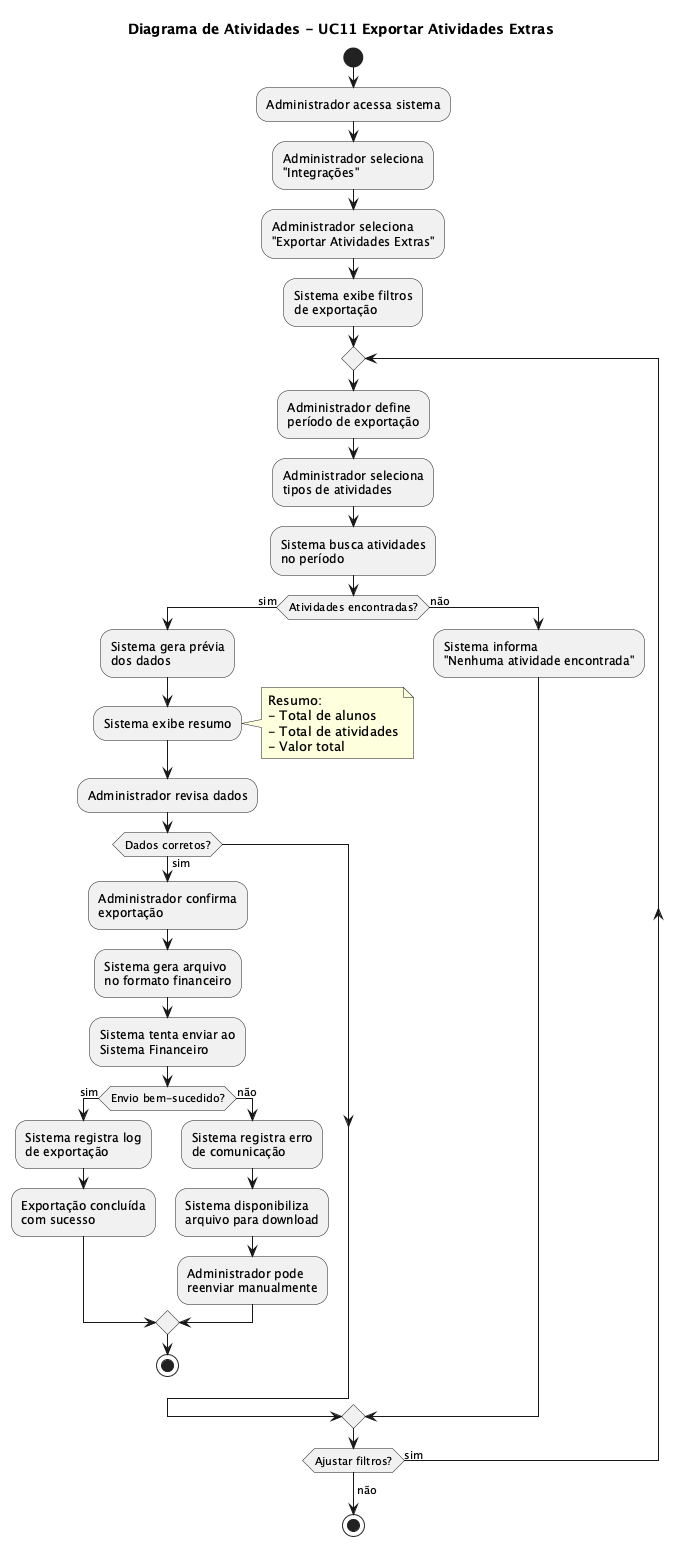

The diagram above was rendered by PlantUML. Its source (embedded in the PNG):
@startuml uc11-exportar-atividades
title Diagrama de Atividades - UC11 Exportar Atividades Extras

start

:Administrador acessa sistema;

:Administrador seleciona\n"Integrações";

:Administrador seleciona\n"Exportar Atividades Extras";

:Sistema exibe filtros\nde exportação;

repeat
    :Administrador define\nperíodo de exportação;

    :Administrador seleciona\ntipos de atividades;

    :Sistema busca atividades\nno período;

    if (Atividades encontradas?) then (sim)

        :Sistema gera prévia\ndos dados;

        :Sistema exibe resumo;

        note right
            Resumo:
            - Total de alunos
            - Total de atividades
            - Valor total
        end note

        :Administrador revisa dados;

        if (Dados corretos?) then (sim)

            :Administrador confirma\nexportação;

            :Sistema gera arquivo\nno formato financeiro;

            :Sistema tenta enviar ao\nSistema Financeiro;

            if (Envio bem-sucedido?) then (sim)

                :Sistema registra log\nde exportação;

                :Exportação concluída\ncom sucesso;

            else (não)

                :Sistema registra erro\nde comunicação;

                :Sistema disponibiliza\narquivo para download;

                :Administrador pode\nreenviar manualmente;

            endif

            stop

        endif

    else (não)

        :Sistema informa\n"Nenhuma atividade encontrada";

    endif

repeat while (Ajustar filtros?) is (sim)
->não;

stop

@enduml